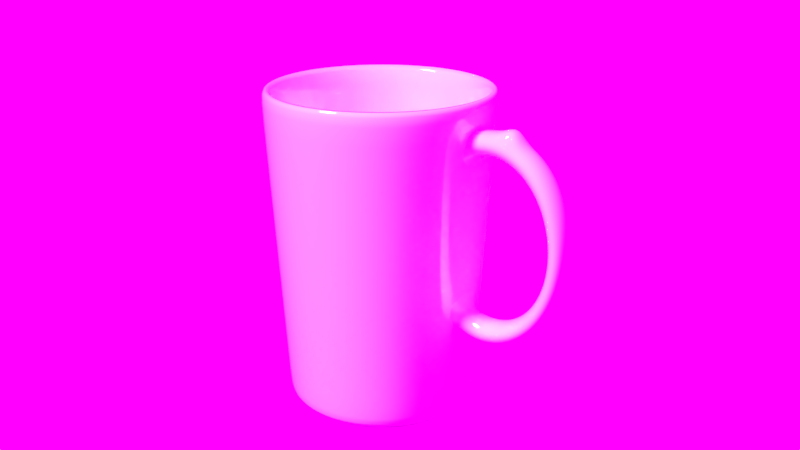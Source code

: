 # Source: TeaCup.blend  (saved by Blender 2.78.0; exported with 4.5.12 LTS)
import bpy
from mathutils import Matrix  # noqa: F401  (used for matrix-valued properties, if any)

bpy.ops.wm.read_factory_settings(use_empty=True)
scene = bpy.context.scene
scene.name = 'Scene'

# ---- collections
col_collection_1 = bpy.data.collections.new('Collection 1'); scene.collection.children.link(col_collection_1)

# ---- images (referenced by path relative to the original .blend; pixels are not part of the script)
import os
ASSET_DIR = os.environ.get("B2B_ASSET_DIR", "")  # directory of the original .blend (textures are referenced by path, not embedded)
HERE = os.path.dirname(os.path.abspath(__file__))  # packed textures are extracted next to this script under _unpacked/

def load_image(name, relpath, width, height, colorspace="sRGB"):
    """Load a texture the original file referenced (path relative to the .blend, or extracted next to this script)."""
    p = next((c for c in (os.path.join(HERE, relpath), os.path.join(ASSET_DIR, relpath)) if relpath and os.path.exists(c)), "")
    if p:
        img = bpy.data.images.load(p, check_existing=True)
        img.name = name
    else:  # same state as the original file: an image datablock whose file is absent (Cycles renders it pink)
        img = bpy.data.images.new(name, width, height)
        img.source = "FILE"
        img.filepath = "//" + (relpath or name)
    img.colorspace_settings.name = colorspace
    return img
img_wooden_fence_texture_jpg = load_image('wooden_fence_texture.jpg', 'wooden_fence_texture.jpg', 1024, 1024, 'sRGB')
img_alexs_apt_8k_jpg = load_image('Alexs_Apt_8k.jpg', 'Alexs_Apt_8k.jpg', 1024, 1024, 'sRGB')

# ---- materials (node trees are filled in below, after node groups)
mat_material_001 = bpy.data.materials.new('Material.001')
mat_material_001.alpha_threshold = 0.0
mat_material_001.roughness = 0.5
mat_material = bpy.data.materials.new('Material')
mat_material.alpha_threshold = 0.0
mat_material.roughness = 0.5

# ---- material node trees
mat_material_001.use_nodes = True; mat_material_001.node_tree.nodes.clear()
_N = mat_material_001.node_tree.nodes; _L = mat_material_001.node_tree.links
n0 = _N.new('ShaderNodeOutputMaterial'); n0.name = 'Material Output'; n0.location = (300, 300)
n1 = _N.new('ShaderNodeBsdfDiffuse'); n1.name = 'Diffuse BSDF'; n1.location = (10, 300)
n2 = _N.new('ShaderNodeTexCoord'); n2.name = 'Texture Coordinate'; n2.location = (-527, 217)
n2.width = 174
n3 = _N.new('ShaderNodeMath'); n3.name = 'Math'; n3.location = (47, 145)
n3.operation = 'MULTIPLY'
n3.inputs[1].default_value = 0.8
n4 = _N.new('ShaderNodeTexImage'); n4.name = 'Image Texture'; n4.location = (-192, 238)
n4.width = 140
n4.image = img_wooden_fence_texture_jpg
n5 = _N.new('ShaderNodeDisplacement'); n5.name = 'Displacement'; n5.location = (0, 0)
n5.inputs[1].default_value = 0.0
n5.inputs[2].default_value = 0.1
_L.new(n1.outputs[0], n0.inputs[0])
_L.new(n4.outputs[0], n1.inputs[0])
_L.new(n2.outputs[0], n4.inputs[0])
_L.new(n4.outputs[0], n3.inputs[0])
_L.new(n3.outputs[0], n5.inputs[0])
_L.new(n5.outputs[0], n0.inputs[2])
n0.is_active_output = True
mat_material.use_nodes = True; mat_material.node_tree.nodes.clear()
_N = mat_material.node_tree.nodes; _L = mat_material.node_tree.links
n0 = _N.new('ShaderNodeOutputMaterial'); n0.name = 'Material Output'; n0.location = (460, 300)
n1 = _N.new('ShaderNodeBsdfDiffuse'); n1.name = 'Diffuse BSDF'; n1.location = (10, 300)
n1.inputs[0].default_value = (1.0, 1.0, 1.0, 1.0)
n2 = _N.new('ShaderNodeMixShader'); n2.name = 'Mix Shader'; n2.location = (240, 308)
n3 = _N.new('ShaderNodeBsdfAnisotropic'); n3.name = 'Glossy BSDF'; n3.location = (13, 157)
n3.distribution = 'GGX'
n3.inputs[1].default_value = 0.0
n4 = _N.new('ShaderNodeLayerWeight'); n4.name = 'Layer Weight'; n4.location = (-281, 337)
n4.inputs[0].default_value = 0.4
_L.new(n1.outputs[0], n2.inputs[1])
_L.new(n2.outputs[0], n0.inputs[0])
_L.new(n3.outputs[0], n2.inputs[2])
_L.new(n4.outputs[1], n2.inputs[0])
n0.is_active_output = True

# ---- world
world_world = bpy.data.worlds.new('World'); scene.world = world_world
world_world.use_nodes = True; world_world.node_tree.nodes.clear()
_N = world_world.node_tree.nodes; _L = world_world.node_tree.links
n0 = _N.new('ShaderNodeOutputWorld'); n0.name = 'World Output'; n0.location = (300, 300)
n1 = _N.new('ShaderNodeBackground'); n1.name = 'Background'; n1.location = (10, 300)
n1.inputs[1].default_value = 2.0
n2 = _N.new('ShaderNodeTexEnvironment'); n2.name = 'Environment Texture'; n2.location = (-180, 300)
n2.width = 140
n2.image = img_alexs_apt_8k_jpg
_L.new(n1.outputs[0], n0.inputs[0])
_L.new(n2.outputs[0], n1.inputs[0])
n0.is_active_output = True
world_world.color = (0.05088, 0.05088, 0.05088)
world_world.use_sun_shadow = False
world_world.sun_shadow_jitter_overblur = 0.0
world_world.cycles.sampling_method = 'MANUAL'

# ---- cameras
cam_camera = bpy.data.cameras.new('Camera')
cam_camera.clip_end = 100.0
cam_camera.lens = 35.0
cam_camera.sensor_width = 32.0
cam_camera.sensor_height = 18.0
cam_camera.ortho_scale = 7.314
cam_camera.dof.focus_distance = 0.0

# ---- lights
light_lamp = bpy.data.lights.new('Lamp', 'SUN')
light_lamp.transmission_factor = 0.0
light_lamp.cutoff_distance = 30.0
light_lamp.angle = 0.1993
light_lamp.energy = 2.5
light_lamp.shadow_buffer_clip_start = 1.001
light_lamp.shadow_soft_size = 0.1
light_lamp.shadow_cascade_max_distance = 1000.0

# ---- meshes
me_plane = bpy.data.meshes.new('Plane')
me_plane.from_pydata([(-1.0, -1.0, 0.0), (1.0, -1.0, 0.0), (-1.0, 1.0, 0.0), (1.0, 1.0, 0.0)], [], [(0, 1, 3, 2)])
me_plane.materials.append(mat_material_001)
me_plane.use_remesh_preserve_volume = False
me_plane.use_remesh_preserve_attributes = False
me_plane.use_mirror_vertex_groups = False
me_plane.update()
me_cylinder = bpy.data.meshes.new('Cylinder')
me_cylinder.from_pydata([(1.839, -3.036e-06, 0.1902), (1.828, -0.06744, 0.1902), (1.799, -0.1168, 0.1902), (1.758, -0.1349, 0.1902), (1.718, -0.1168, 0.1902), (1.689, -0.06744, 0.1902), (1.678, -3.036e-06, 0.1902), (1.689, 0.06744, 0.1902), (1.718, 0.1168, 0.1902), (1.758, 0.1349, 0.1902), (1.799, 0.1168, 0.1902), (1.828, 0.06744, 0.1902), (1.833, -3.036e-06, 0.2759), (1.822, -0.06744, 0.2746), (1.793, -0.1168, 0.271), (1.753, -0.1349, 0.2661), (1.713, -0.1168, 0.2611), (1.684, -0.06744, 0.2575), (1.673, -3.044e-06, 0.2562), (1.684, 0.06744, 0.2575), (1.713, 0.1168, 0.2611), (1.753, 0.1349, 0.2661), (1.793, 0.1168, 0.271), (1.822, 0.06744, 0.2746), (1.815, -3.052e-06, 0.3602), (1.805, -0.06744, 0.3576), (1.776, -0.1168, 0.3504), (1.737, -0.1349, 0.3407), (1.698, -0.1168, 0.3309), (1.67, -0.06744, 0.3237), (1.66, -3.052e-06, 0.3211), (1.67, 0.06744, 0.3237), (1.698, 0.1168, 0.3309), (1.737, 0.1349, 0.3407), (1.776, 0.1168, 0.3504), (1.805, 0.06744, 0.3576), (1.786, -3.052e-06, 0.4416), (1.776, -0.06744, 0.4377), (1.748, -0.1168, 0.4271), (1.711, -0.1349, 0.4127), (1.674, -0.1168, 0.3982), (1.647, -0.06744, 0.3876), (1.637, -3.052e-06, 0.3838), (1.647, 0.06744, 0.3876), (1.674, 0.1168, 0.3982), (1.711, 0.1349, 0.4127), (1.748, 0.1168, 0.4271), (1.776, 0.06744, 0.4377), (1.745, -3.052e-06, 0.5187), (1.736, -0.06744, 0.5136), (1.71, -0.1168, 0.4998), (1.676, -0.1349, 0.4809), (1.641, -0.1168, 0.462), (1.615, -0.06744, 0.4482), (1.606, -3.052e-06, 0.4431), (1.615, 0.06744, 0.4482), (1.641, 0.1168, 0.462), (1.676, 0.1349, 0.4809), (1.71, 0.1168, 0.4998), (1.736, 0.06744, 0.5136), (1.694, -3.052e-06, 0.5901), (1.686, -0.06744, 0.584), (1.662, -0.1168, 0.5671), (1.631, -0.1349, 0.5441), (1.599, -0.1168, 0.5211), (1.575, -0.06744, 0.5043), (1.567, -3.052e-06, 0.4981), (1.575, 0.06744, 0.5043), (1.599, 0.1168, 0.5211), (1.631, 0.1349, 0.5441), (1.662, 0.1168, 0.5671), (1.686, 0.06744, 0.584), (1.634, -3.052e-06, 0.6548), (1.627, -0.06744, 0.6476), (1.606, -0.1168, 0.628), (1.577, -0.1349, 0.6013), (1.549, -0.1168, 0.5746), (1.528, -0.06744, 0.555), (1.52, -3.052e-06, 0.5479), (1.528, 0.06744, 0.555), (1.549, 0.1168, 0.5746), (1.577, 0.1349, 0.6013), (1.606, 0.1168, 0.628), (1.627, 0.06744, 0.6476), (1.565, -3.052e-06, 0.7114), (1.559, -0.06744, 0.7034), (1.541, -0.1168, 0.6814), (1.516, -0.1349, 0.6515), (1.492, -0.1168, 0.6215), (1.474, -0.06744, 0.5995), (1.468, -3.052e-06, 0.5915), (1.474, 0.06744, 0.5995), (1.492, 0.1168, 0.6215), (1.516, 0.1349, 0.6515), (1.541, 0.1168, 0.6814), (1.559, 0.06744, 0.7034), (1.489, -3.052e-06, 0.7592), (1.484, -0.06744, 0.7504), (1.469, -0.1168, 0.7264), (1.449, -0.1349, 0.6937), (1.429, -0.1168, 0.661), (1.414, -0.06744, 0.637), (1.409, -3.052e-06, 0.6283), (1.414, 0.06744, 0.637), (1.429, 0.1168, 0.661), (1.449, 0.1349, 0.6937), (1.469, 0.1168, 0.7264), (1.484, 0.06744, 0.7504), (1.407, -3.113e-06, 0.7972), (1.403, -0.06744, 0.7878), (1.392, -0.1168, 0.7623), (1.377, -0.1349, 0.7274), (1.361, -0.1168, 0.6924), (1.35, -0.06744, 0.6669), (1.346, -3.052e-06, 0.6575), (1.35, 0.06744, 0.6669), (1.361, 0.1168, 0.6924), (1.377, 0.1349, 0.7274), (1.392, 0.1168, 0.7623), (1.403, 0.06744, 0.7878), (1.321, -3.113e-06, 0.8858), (1.318, -0.06744, 0.876), (1.311, -0.1168, 0.7883), (1.3, -0.1349, 0.7518), (1.29, -0.1168, 0.7153), (1.282, -0.06744, 0.6886), (1.279, -3.052e-06, 0.6788), (1.282, 0.06744, 0.6886), (1.29, 0.1168, 0.7153), (1.3, 0.1349, 0.7518), (1.311, 0.1168, 0.7883), (1.318, 0.06744, 0.876), (1.231, -3.113e-06, 0.8601), (1.23, -0.06744, 0.8501), (1.226, -0.1168, 0.8041), (1.221, -0.1349, 0.7666), (1.216, -0.1168, 0.7292), (1.212, -0.06744, 0.7017), (1.21, -3.052e-06, 0.6917), (1.212, 0.06744, 0.7017), (1.216, 0.1168, 0.7292), (1.221, 0.1349, 0.7666), (1.226, 0.1168, 0.8041), (1.23, 0.06744, 0.8501), (1.14, -3.113e-06, 0.8472), (1.14, -0.06744, 0.8371), (1.14, -0.1168, 0.8094), (1.14, -0.1349, 0.7716), (1.14, -0.1168, 0.7338), (1.14, -0.06744, 0.7062), (1.14, -3.052e-06, 0.696), (1.14, 0.06744, 0.7062), (1.14, 0.1168, 0.7338), (1.14, 0.1349, 0.7716), (1.14, 0.1168, 0.8094), (1.14, 0.06744, 0.8371), (1.049, -3.113e-06, 0.8416), (1.05, -0.06744, 0.8315), (1.054, -0.1168, 0.8041), (1.059, -0.1349, 0.7666), (1.065, -0.1168, 0.7292), (1.069, -0.06744, 0.7017), (1.07, -3.052e-06, 0.6917), (1.069, 0.06744, 0.7017), (1.065, 0.1168, 0.7292), (1.059, 0.1349, 0.7666), (1.054, 0.1168, 0.8041), (1.05, 0.06744, 0.8315), (0.9593, -3.113e-06, 0.8248), (0.9621, -0.06744, 0.815), (0.9697, -0.1168, 0.7883), (0.9801, -0.1349, 0.7518), (0.9905, -0.1168, 0.7153), (0.9981, -0.06744, 0.6886), (1.001, -3.052e-06, 0.6788), (0.9981, 0.06744, 0.6886), (0.9905, 0.1168, 0.7153), (0.9801, 0.1349, 0.7518), (0.9697, 0.1168, 0.7883), (0.9621, 0.06744, 0.815), (0.8472, -3.169e-06, 0.8552), (0.8548, -0.1234, 0.838), (0.8754, -0.2138, 0.7913), (0.9035, -0.2469, 0.7274), (0.9317, -0.2138, 0.6634), (0.9523, -0.1234, 0.6167), (0.9598, -3.056e-06, 0.5995), (0.9523, 0.1234, 0.6167), (0.9317, 0.2138, 0.6634), (0.9035, 0.2469, 0.7274), (0.8754, 0.2138, 0.7913), (0.8548, 0.1234, 0.838), (0.7511, -3.014e-06, -0.4436), (0.7618, -0.1342, -0.4261), (0.791, -0.2324, -0.3785), (0.831, -0.2683, -0.3134), (0.871, -0.2324, -0.2483), (0.9002, -0.1342, -0.2006), (0.9109, -3.014e-06, -0.1831), (0.9002, 0.1342, -0.2006), (0.871, 0.2324, -0.2483), (0.831, 0.2683, -0.3134), (0.791, 0.2324, -0.3785), (0.7618, 0.1342, -0.4261), (0.8728, -2.99e-06, -0.4168), (0.8769, -0.06744, -0.4075), (0.8882, -0.1168, -0.3819), (0.9035, -0.1349, -0.347), (0.9189, -0.1168, -0.3121), (0.9302, -0.06744, -0.2865), (0.9343, -2.99e-06, -0.2772), (0.9302, 0.06744, -0.2865), (0.9189, 0.1168, -0.3121), (0.9035, 0.1349, -0.347), (0.8882, 0.1168, -0.3819), (0.8769, 0.06744, -0.4075), (0.9593, -2.99e-06, -0.4445), (0.9621, -0.06744, -0.4347), (0.9697, -0.1168, -0.408), (0.9801, -0.1349, -0.3714), (0.9905, -0.1168, -0.3349), (0.9981, -0.06744, -0.3082), (1.001, -2.99e-06, -0.2984), (0.9981, 0.06744, -0.3082), (0.9905, 0.1168, -0.3349), (0.9801, 0.1349, -0.3714), (0.9697, 0.1168, -0.408), (0.9621, 0.06744, -0.4347), (1.049, -2.99e-06, -0.4612), (1.05, -0.06744, -0.4512), (1.054, -0.1168, -0.4238), (1.059, -0.1349, -0.3863), (1.065, -0.1168, -0.3488), (1.069, -0.06744, -0.3214), (1.07, -2.99e-06, -0.3113), (1.069, 0.06744, -0.3214), (1.065, 0.1168, -0.3488), (1.059, 0.1349, -0.3863), (1.054, 0.1168, -0.4238), (1.05, 0.06744, -0.4512), (1.14, -2.99e-06, -0.4668), (1.14, -0.06744, -0.4567), (1.14, -0.1168, -0.4291), (1.14, -0.1349, -0.3913), (1.14, -0.1168, -0.3535), (1.14, -0.06744, -0.3258), (1.14, -2.99e-06, -0.3157), (1.14, 0.06744, -0.3258), (1.14, 0.1168, -0.3535), (1.14, 0.1349, -0.3913), (1.14, 0.1168, -0.4291), (1.14, 0.06744, -0.4567), (1.231, -2.99e-06, -0.4612), (1.23, -0.06744, -0.4512), (1.226, -0.1168, -0.4238), (1.221, -0.1349, -0.3863), (1.216, -0.1168, -0.3488), (1.212, -0.06744, -0.3214), (1.21, -2.99e-06, -0.3113), (1.212, 0.06744, -0.3214), (1.216, 0.1168, -0.3488), (1.221, 0.1349, -0.3863), (1.226, 0.1168, -0.4238), (1.23, 0.06744, -0.4512), (1.321, -2.99e-06, -0.4445), (1.318, -0.06744, -0.4347), (1.311, -0.1168, -0.408), (1.3, -0.1349, -0.3714), (1.29, -0.1168, -0.3349), (1.282, -0.06744, -0.3082), (1.279, -2.99e-06, -0.2984), (1.282, 0.06744, -0.3082), (1.29, 0.1168, -0.3349), (1.3, 0.1349, -0.3714), (1.311, 0.1168, -0.408), (1.318, 0.06744, -0.4347), (1.407, -2.99e-06, -0.4168), (1.403, -0.06744, -0.4075), (1.392, -0.1168, -0.3819), (1.377, -0.1349, -0.347), (1.361, -0.1168, -0.3121), (1.35, -0.06744, -0.2865), (1.346, -2.99e-06, -0.2772), (1.35, 0.06744, -0.2865), (1.361, 0.1168, -0.3121), (1.377, 0.1349, -0.347), (1.392, 0.1168, -0.3819), (1.403, 0.06744, -0.4075), (1.489, -2.99e-06, -0.3788), (1.484, -0.06744, -0.3701), (1.469, -0.1168, -0.3461), (1.449, -0.1349, -0.3134), (1.429, -0.1168, -0.2806), (1.414, -0.06744, -0.2567), (1.409, -2.99e-06, -0.2479), (1.414, 0.06744, -0.2567), (1.429, 0.1168, -0.2806), (1.449, 0.1349, -0.3134), (1.469, 0.1168, -0.3461), (1.484, 0.06744, -0.3701), (1.565, -2.99e-06, -0.3311), (1.559, -0.06744, -0.323), (1.541, -0.1168, -0.3011), (1.516, -0.1349, -0.2711), (1.492, -0.1168, -0.2411), (1.474, -0.06744, -0.2192), (1.468, -2.99e-06, -0.2111), (1.474, 0.06744, -0.2192), (1.492, 0.1168, -0.2411), (1.516, 0.1349, -0.2711), (1.541, 0.1168, -0.3011), (1.559, 0.06744, -0.323), (1.634, -2.99e-06, -0.2744), (1.627, -0.06744, -0.2672), (1.606, -0.1168, -0.2477), (1.577, -0.1349, -0.221), (1.549, -0.1168, -0.1942), (1.528, -0.06744, -0.1747), (1.52, -2.99e-06, -0.1675), (1.528, 0.06744, -0.1747), (1.549, 0.1168, -0.1942), (1.577, 0.1349, -0.221), (1.606, 0.1168, -0.2477), (1.627, 0.06744, -0.2672), (1.694, -2.99e-06, -0.2098), (1.686, -0.06744, -0.2036), (1.662, -0.1168, -0.1868), (1.631, -0.1349, -0.1638), (1.599, -0.1168, -0.1408), (1.575, -0.06744, -0.1239), (1.567, -2.99e-06, -0.1178), (1.575, 0.06744, -0.1239), (1.599, 0.1168, -0.1408), (1.631, 0.1349, -0.1638), (1.662, 0.1168, -0.1868), (1.686, 0.06744, -0.2036), (1.745, -2.99e-06, -0.1383), (1.736, -0.06744, -0.1333), (1.71, -0.1168, -0.1194), (1.676, -0.1349, -0.1005), (1.641, -0.1168, -0.08164), (1.615, -0.06744, -0.06781), (1.606, -3.021e-06, -0.06275), (1.615, 0.06744, -0.06781), (1.641, 0.1168, -0.08164), (1.676, 0.1349, -0.1005), (1.71, 0.1168, -0.1194), (1.736, 0.06744, -0.1333), (1.786, -3.021e-06, -0.06125), (1.776, -0.06744, -0.05738), (1.748, -0.1168, -0.04679), (1.711, -0.1349, -0.03233), (1.674, -0.1168, -0.01787), (1.647, -0.06744, -0.007279), (1.637, -3.021e-06, -0.003403), (1.647, 0.06744, -0.007279), (1.674, 0.1168, -0.01787), (1.711, 0.1349, -0.03233), (1.748, 0.1168, -0.04679), (1.776, 0.06744, -0.05738), (1.815, -3.021e-06, 0.02013), (1.805, -0.06744, 0.02275), (1.776, -0.1168, 0.02991), (1.737, -0.1349, 0.03969), (1.698, -0.1168, 0.04947), (1.67, -0.06744, 0.05663), (1.66, -3.021e-06, 0.05925), (1.67, 0.06744, 0.05663), (1.698, 0.1168, 0.04947), (1.737, 0.1349, 0.03969), (1.776, 0.1168, 0.02991), (1.805, 0.06744, 0.02275), (1.833, -3.036e-06, 0.1044), (1.822, -0.06744, 0.1057), (1.793, -0.1168, 0.1094), (1.753, -0.1349, 0.1143), (1.713, -0.1168, 0.1192), (1.684, -0.06744, 0.1228), (1.673, -3.028e-06, 0.1242), (1.684, 0.06744, 0.1228), (1.713, 0.1168, 0.1192), (1.753, 0.1349, 0.1143), (1.793, 0.1168, 0.1094), (1.822, 0.06744, 0.1057), (1.67e-08, 0.8594, -1.0), (0.0, 1.0, 1.0), (0.1677, 0.8428, -1.0), (0.1951, 0.9808, 1.0), (0.3289, 0.7939, -1.0), (0.3827, 0.9239, 1.0), (0.4774, 0.7145, -1.0), (0.5556, 0.8315, 1.0), (0.6077, 0.6077, -1.0), (0.7071, 0.7071, 1.0), (0.7145, 0.4774, -1.0), (0.8315, 0.5556, 1.0), (0.7939, 0.3289, -1.0), (0.9239, 0.3827, 1.0), (0.8428, 0.1677, -1.0), (0.9808, 0.1951, 1.0), (0.8594, 1.05e-07, -1.0), (1.0, 7.55e-08, 1.0), (0.8428, -0.1677, -1.0), (0.9808, -0.1951, 1.0), (0.7939, -0.3289, -1.0), (0.9239, -0.3827, 1.0), (0.7145, -0.4774, -1.0), (0.8315, -0.5556, 1.0), (0.6077, -0.6077, -1.0), (0.7071, -0.7071, 1.0), (0.4774, -0.7145, -1.0), (0.5556, -0.8315, 1.0), (0.3289, -0.7939, -1.0), (0.3827, -0.9239, 1.0), (0.1677, -0.8428, -1.0), (0.1951, -0.9808, 1.0), (-2.633e-07, -0.8594, -1.0), (-3.258e-07, -1.0, 1.0), (-0.1677, -0.8428, -1.0), (-0.1951, -0.9808, 1.0), (-0.3289, -0.7939, -1.0), (-0.3827, -0.9239, 1.0), (-0.4774, -0.7145, -1.0), (-0.5556, -0.8315, 1.0), (-0.6077, -0.6077, -1.0), (-0.7071, -0.7071, 1.0), (-0.7145, -0.4774, -1.0), (-0.8315, -0.5556, 1.0), (-0.7939, -0.3289, -1.0), (-0.9239, -0.3827, 1.0), (-0.8428, -0.1677, -1.0), (-0.9808, -0.1951, 1.0), (-0.8594, 8.699e-07, -1.0), (-1.0, 9.656e-07, 1.0), (-0.8428, 0.1677, -1.0), (-0.9808, 0.1951, 1.0), (-0.7939, 0.3289, -1.0), (-0.9239, 0.3827, 1.0), (-0.7145, 0.4774, -1.0), (-0.8315, 0.5556, 1.0), (-0.6077, 0.6077, -1.0), (-0.7071, 0.7071, 1.0), (-0.4774, 0.7145, -1.0), (-0.5556, 0.8315, 1.0), (-0.3289, 0.7939, -1.0), (-0.3827, 0.9239, 1.0), (-0.1676, 0.8428, -1.0), (-0.1951, 0.9808, 1.0), (2.333e-08, 0.787, -1.041), (0.1535, 0.7719, -1.041), (0.3012, 0.7271, -1.041), (0.4372, 0.6544, -1.041), (0.5565, 0.5565, -1.041), (0.6544, 0.4372, -1.041), (0.7271, 0.3012, -1.041), (0.7719, 0.1535, -1.041), (0.787, 1.222e-07, -1.041), (0.7719, -0.1535, -1.041), (0.7271, -0.3012, -1.041), (0.6544, -0.4372, -1.041), (0.5565, -0.5565, -1.041), (0.4372, -0.6544, -1.041), (0.3012, -0.7271, -1.041), (0.1535, -0.7719, -1.041), (-2.331e-07, -0.787, -1.041), (-0.1535, -0.7719, -1.041), (-0.3012, -0.7271, -1.041), (-0.4372, -0.6544, -1.041), (-0.5565, -0.5565, -1.041), (-0.6544, -0.4372, -1.041), (-0.7271, -0.3012, -1.041), (-0.7719, -0.1535, -1.041), (-0.787, 8.227e-07, -1.041), (-0.7719, 0.1535, -1.041), (-0.7271, 0.3012, -1.041), (-0.6544, 0.4372, -1.041), (-0.5565, 0.5565, -1.041), (-0.4372, 0.6544, -1.041), (-0.3012, 0.7271, -1.041), (-0.1535, 0.7719, -1.041), (2.859e-08, 0.7281, -1.041), (0.1421, 0.7141, -1.041), (0.2786, 0.6727, -1.041), (0.4045, 0.6054, -1.041), (0.5149, 0.5149, -1.041), (0.6054, 0.4045, -1.041), (0.6727, 0.2786, -1.041), (0.7141, 0.1421, -1.041), (0.7281, 1.364e-07, -1.041), (0.7141, -0.1421, -1.041), (0.6727, -0.2786, -1.041), (0.6054, -0.4045, -1.041), (0.5149, -0.5149, -1.041), (0.4045, -0.6054, -1.041), (0.2786, -0.6727, -1.041), (0.1421, -0.7141, -1.041), (-2.087e-07, -0.7281, -1.041), (-0.1421, -0.7141, -1.041), (-0.2786, -0.6727, -1.041), (-0.4045, -0.6054, -1.041), (-0.5149, -0.5149, -1.041), (-0.6054, -0.4045, -1.041), (-0.6727, -0.2786, -1.041), (-0.7141, -0.1421, -1.041), (-0.7281, 7.845e-07, -1.041), (-0.7141, 0.1421, -1.041), (-0.6727, 0.2786, -1.041), (-0.6054, 0.4045, -1.041), (-0.5149, 0.5149, -1.041), (-0.4045, 0.6054, -1.041), (-0.2786, 0.6727, -1.041), (-0.1421, 0.7141, -1.041), (3.587e-08, 0.6305, -1.018), (0.123, 0.6184, -1.018), (0.2413, 0.5825, -1.018), (0.3503, 0.5243, -1.018), (0.4459, 0.4459, -1.018), (0.5243, 0.3503, -1.018), (0.5825, 0.2413, -1.018), (0.6184, 0.123, -1.018), (0.6305, 1.603e-07, -1.018), (0.6184, -0.123, -1.018), (0.5825, -0.2413, -1.018), (0.5243, -0.3503, -1.018), (0.4459, -0.4459, -1.018), (0.3503, -0.5243, -1.018), (0.2413, -0.5825, -1.018), (0.123, -0.6184, -1.018), (-1.696e-07, -0.6305, -1.018), (-0.123, -0.6184, -1.018), (-0.2413, -0.5825, -1.018), (-0.3503, -0.5243, -1.018), (-0.4459, -0.4459, -1.018), (-0.5243, -0.3503, -1.018), (-0.5825, -0.2413, -1.018), (-0.6184, -0.123, -1.018), (-0.6305, 7.216e-07, -1.018), (-0.6184, 0.123, -1.018), (-0.5825, 0.2413, -1.018), (-0.5243, 0.3503, -1.018), (-0.4459, 0.4459, -1.018), (-0.3503, 0.5243, -1.018), (-0.2413, 0.5825, -1.018), (-0.123, 0.6184, -1.018), (1.67e-08, 0.7263, -0.9186), (0.0, 0.8444, 1.011), (0.1417, 0.7123, -0.9186), (0.1647, 0.8282, 1.011), (0.2779, 0.671, -0.9186), (0.3231, 0.7801, 1.011), (0.4035, 0.6039, -0.9186), (0.4691, 0.7021, 1.011), (0.5136, 0.5136, -0.9186), (0.5971, 0.5971, 1.011), (0.6039, 0.4035, -0.9186), (0.7021, 0.4691, 1.011), (0.671, 0.2779, -0.9186), (0.7801, 0.3231, 1.011), (0.7123, 0.1417, -0.9186), (0.8282, 0.1647, 1.011), (0.7263, 1.05e-07, -0.9186), (0.8444, 7.55e-08, 1.011), (0.7123, -0.1417, -0.9186), (0.8282, -0.1647, 1.011), (0.671, -0.2779, -0.9186), (0.7801, -0.3231, 1.011), (0.6039, -0.4035, -0.9186), (0.7021, -0.4691, 1.011), (0.5136, -0.5136, -0.9186), (0.5971, -0.5971, 1.011), (0.4035, -0.6039, -0.9186), (0.4691, -0.7021, 1.011), (0.2779, -0.671, -0.9186), (0.3231, -0.7801, 1.011), (0.1417, -0.7123, -0.9186), (0.1647, -0.8282, 1.011), (-2.633e-07, -0.7263, -0.9186), (-3.258e-07, -0.8444, 1.011), (-0.1417, -0.7123, -0.9186), (-0.1647, -0.8282, 1.011), (-0.2779, -0.671, -0.9186), (-0.3231, -0.7801, 1.011), (-0.4035, -0.6039, -0.9186), (-0.4691, -0.7021, 1.011), (-0.5136, -0.5136, -0.9186), (-0.5971, -0.5971, 1.011), (-0.6039, -0.4035, -0.9186), (-0.7021, -0.4691, 1.011), (-0.671, -0.2779, -0.9186), (-0.7801, -0.3231, 1.011), (-0.7123, -0.1417, -0.9186), (-0.8282, -0.1647, 1.011), (-0.7263, 8.699e-07, -0.9186), (-0.8444, 9.656e-07, 1.011), (-0.7123, 0.1417, -0.9186), (-0.8282, 0.1647, 1.011), (-0.671, 0.2779, -0.9186), (-0.7801, 0.3231, 1.011), (-0.6039, 0.4035, -0.9186), (-0.7021, 0.4691, 1.011), (-0.5136, 0.5136, -0.9186), (-0.5971, 0.5971, 1.011), (-0.4035, 0.6039, -0.9186), (-0.4691, 0.7021, 1.011), (-0.2779, 0.671, -0.9186), (-0.3231, 0.7801, 1.011), (-0.1417, 0.7123, -0.9186), (-0.1647, 0.8282, 1.011), (2.333e-08, 0.7452, -0.8904), (0.1454, 0.7309, -0.8904), (0.2852, 0.6885, -0.8904), (0.414, 0.6196, -0.8904), (0.5269, 0.5269, -0.8904), (0.6196, 0.414, -0.8904), (0.6885, 0.2852, -0.8904), (0.7309, 0.1454, -0.8904), (0.7452, 1.222e-07, -0.8904), (0.7309, -0.1454, -0.8904), (0.6885, -0.2852, -0.8904), (0.6196, -0.414, -0.8904), (0.5269, -0.5269, -0.8904), (0.414, -0.6196, -0.8904), (0.2852, -0.6885, -0.8904), (0.1454, -0.7309, -0.8904), (-2.331e-07, -0.7452, -0.8904), (-0.1454, -0.7309, -0.8904), (-0.2852, -0.6885, -0.8904), (-0.414, -0.6196, -0.8904), (-0.5269, -0.5269, -0.8904), (-0.6196, -0.414, -0.8904), (-0.6885, -0.2852, -0.8904), (-0.7309, -0.1454, -0.8904), (-0.7452, 8.227e-07, -0.8904), (-0.7309, 0.1454, -0.8904), (-0.6885, 0.2852, -0.8904), (-0.6196, 0.414, -0.8904), (-0.5269, 0.5269, -0.8904), (-0.414, 0.6196, -0.8904), (-0.2852, 0.6885, -0.8904), (-0.1454, 0.7309, -0.8904), (2.859e-08, 0.7446, -0.8856), (0.1453, 0.7303, -0.8856), (0.285, 0.688, -0.8856), (0.4137, 0.6192, -0.8856), (0.5265, 0.5265, -0.8856), (0.6192, 0.4137, -0.8856), (0.688, 0.285, -0.8856), (0.7303, 0.1453, -0.8856), (0.7446, 1.364e-07, -0.8856), (0.7303, -0.1453, -0.8856), (0.688, -0.285, -0.8856), (0.6192, -0.4137, -0.8856), (0.5265, -0.5265, -0.8856), (0.4137, -0.6192, -0.8856), (0.285, -0.688, -0.8856), (0.1453, -0.7303, -0.8856), (-2.087e-07, -0.7446, -0.8856), (-0.1453, -0.7303, -0.8856), (-0.285, -0.688, -0.8856), (-0.4137, -0.6192, -0.8856), (-0.5265, -0.5265, -0.8856), (-0.6192, -0.4137, -0.8856), (-0.688, -0.285, -0.8856), (-0.7303, -0.1453, -0.8856), (-0.7446, 7.845e-07, -0.8856), (-0.7303, 0.1453, -0.8856), (-0.688, 0.285, -0.8856), (-0.6192, 0.4137, -0.8856), (-0.5265, 0.5265, -0.8856), (-0.4137, 0.6192, -0.8856), (-0.285, 0.688, -0.8856), (-0.1453, 0.7303, -0.8856), (3.587e-08, 0.6492, -0.8633), (0.1267, 0.6368, -0.8633), (0.2484, 0.5998, -0.8633), (0.3607, 0.5398, -0.8633), (0.4591, 0.4591, -0.8633), (0.5398, 0.3607, -0.8633), (0.5998, 0.2484, -0.8633), (0.6368, 0.1267, -0.8633), (0.6492, 1.603e-07, -0.8633), (0.6368, -0.1267, -0.8633), (0.5998, -0.2484, -0.8633), (0.5398, -0.3607, -0.8633), (0.4591, -0.4591, -0.8633), (0.3607, -0.5398, -0.8633), (0.2484, -0.5998, -0.8633), (0.1267, -0.6368, -0.8633), (-1.696e-07, -0.6492, -0.8633), (-0.1267, -0.6368, -0.8633), (-0.2484, -0.5998, -0.8633), (-0.3607, -0.5398, -0.8633), (-0.4591, -0.4591, -0.8633), (-0.5398, -0.3607, -0.8633), (-0.5998, -0.2484, -0.8633), (-0.6368, -0.1267, -0.8633), (-0.6492, 7.216e-07, -0.8633), (-0.6368, 0.1267, -0.8633), (-0.5998, 0.2485, -0.8633), (-0.5398, 0.3607, -0.8633), (-0.4591, 0.4591, -0.8633), (-0.3607, 0.5398, -0.8633), (-0.2484, 0.5998, -0.8633), (-0.1267, 0.6368, -0.8633), (8.561e-10, 0.9928, 0.8975), (0.1937, 0.9737, 0.8975), (0.3799, 0.9172, 0.8975), (0.5516, 0.8255, 0.8975), (0.702, 0.702, 0.8975), (0.8255, 0.5516, 0.8975), (0.9172, 0.3799, 0.8975), (0.9737, 0.1937, 0.8975), (0.9928, 7.701e-08, 0.8975), (0.9737, -0.1937, 0.8975), (0.9172, -0.3799, 0.8975), (0.8255, -0.5516, 0.8975), (0.702, -0.702, 0.8975), (0.5516, -0.8255, 0.8975), (0.3799, -0.9172, 0.8975), (0.1937, -0.9737, 0.8975), (-3.226e-07, -0.9928, 0.8975), (-0.1937, -0.9737, 0.8975), (-0.3799, -0.9172, 0.8975), (-0.5516, -0.8255, 0.8975), (-0.702, -0.702, 0.8975), (-0.8255, -0.5516, 0.8975), (-0.9172, -0.3799, 0.8975), (-0.9737, -0.1937, 0.8975), (-0.9928, 9.607e-07, 0.8975), (-0.9737, 0.1937, 0.8975), (-0.9172, 0.3799, 0.8975), (-0.8255, 0.5516, 0.8975), (-0.702, 0.702, 0.8975), (-0.5516, 0.8255, 0.8975), (-0.3799, 0.9172, 0.8975), (-0.1937, 0.9737, 0.8975), (0.168, 0.8445, -0.9762), (0.3295, 0.7955, -0.9762), (0.4784, 0.7159, -0.9762), (0.6088, 0.6088, -0.9762), (0.7159, 0.4784, -0.9762), (0.7955, 0.3295, -0.9762), (0.8445, 0.168, -0.9762), (0.861, 1.046e-07, -0.9762), (0.8445, -0.168, -0.9762), (0.7955, -0.3295, -0.9762), (0.7159, -0.4784, -0.9762), (0.6088, -0.6088, -0.9762), (0.4784, -0.7159, -0.9762), (0.3295, -0.7955, -0.9762), (0.168, -0.8445, -0.9762), (-2.641e-07, -0.861, -0.9762), (-0.168, -0.8445, -0.9762), (-0.3295, -0.7955, -0.9762), (-0.4784, -0.7159, -0.9762), (-0.6088, -0.6088, -0.9762), (-0.7159, -0.4784, -0.9762), (-0.7955, -0.3295, -0.9762), (-0.8445, -0.168, -0.9762), (-0.861, 8.71e-07, -0.9762), (-0.8445, 0.168, -0.9762), (-0.7955, 0.3295, -0.9762), (-0.7159, 0.4784, -0.9762), (-0.6088, 0.6088, -0.9762), (-0.4784, 0.7159, -0.9762), (-0.3295, 0.7955, -0.9762), (-0.168, 0.8445, -0.9762), (1.65e-08, 0.861, -0.9762)], [], [(0, 12, 13, 1), (1, 13, 14, 2), (2, 14, 15, 3), (3, 15, 16, 4), (4, 16, 17, 5), (5, 17, 18, 6), (6, 18, 19, 7), (7, 19, 20, 8), (8, 20, 21, 9), (9, 21, 22, 10), (10, 22, 23, 11), (0, 11, 23, 12), (12, 24, 25, 13), (13, 25, 26, 14), (14, 26, 27, 15), (15, 27, 28, 16), (16, 28, 29, 17), (17, 29, 30, 18), (18, 30, 31, 19), (19, 31, 32, 20), (20, 32, 33, 21), (21, 33, 34, 22), (22, 34, 35, 23), (23, 35, 24, 12), (24, 36, 37, 25), (25, 37, 38, 26), (26, 38, 39, 27), (27, 39, 40, 28), (28, 40, 41, 29), (29, 41, 42, 30), (30, 42, 43, 31), (31, 43, 44, 32), (32, 44, 45, 33), (33, 45, 46, 34), (34, 46, 47, 35), (35, 47, 36, 24), (36, 48, 49, 37), (37, 49, 50, 38), (38, 50, 51, 39), (39, 51, 52, 40), (40, 52, 53, 41), (41, 53, 54, 42), (42, 54, 55, 43), (43, 55, 56, 44), (44, 56, 57, 45), (45, 57, 58, 46), (46, 58, 59, 47), (47, 59, 48, 36), (48, 60, 61, 49), (49, 61, 62, 50), (50, 62, 63, 51), (51, 63, 64, 52), (52, 64, 65, 53), (53, 65, 66, 54), (54, 66, 67, 55), (55, 67, 68, 56), (56, 68, 69, 57), (57, 69, 70, 58), (58, 70, 71, 59), (59, 71, 60, 48), (60, 72, 73, 61), (61, 73, 74, 62), (62, 74, 75, 63), (63, 75, 76, 64), (64, 76, 77, 65), (65, 77, 78, 66), (66, 78, 79, 67), (67, 79, 80, 68), (68, 80, 81, 69), (69, 81, 82, 70), (70, 82, 83, 71), (71, 83, 72, 60), (72, 84, 85, 73), (73, 85, 86, 74), (74, 86, 87, 75), (75, 87, 88, 76), (76, 88, 89, 77), (77, 89, 90, 78), (78, 90, 91, 79), (79, 91, 92, 80), (80, 92, 93, 81), (81, 93, 94, 82), (82, 94, 95, 83), (83, 95, 84, 72), (84, 96, 97, 85), (85, 97, 98, 86), (86, 98, 99, 87), (87, 99, 100, 88), (88, 100, 101, 89), (89, 101, 102, 90), (90, 102, 103, 91), (91, 103, 104, 92), (92, 104, 105, 93), (93, 105, 106, 94), (94, 106, 107, 95), (95, 107, 96, 84), (96, 108, 109, 97), (97, 109, 110, 98), (98, 110, 111, 99), (99, 111, 112, 100), (100, 112, 113, 101), (101, 113, 114, 102), (102, 114, 115, 103), (103, 115, 116, 104), (104, 116, 117, 105), (105, 117, 118, 106), (106, 118, 119, 107), (107, 119, 108, 96), (108, 120, 121, 109), (109, 121, 122, 110), (110, 122, 123, 111), (111, 123, 124, 112), (112, 124, 125, 113), (113, 125, 126, 114), (114, 126, 127, 115), (115, 127, 128, 116), (116, 128, 129, 117), (117, 129, 130, 118), (118, 130, 131, 119), (119, 131, 120, 108), (120, 132, 133, 121), (121, 133, 134, 122), (122, 134, 135, 123), (123, 135, 136, 124), (124, 136, 137, 125), (125, 137, 138, 126), (126, 138, 139, 127), (127, 139, 140, 128), (128, 140, 141, 129), (129, 141, 142, 130), (130, 142, 143, 131), (131, 143, 132, 120), (132, 144, 145, 133), (133, 145, 146, 134), (134, 146, 147, 135), (135, 147, 148, 136), (136, 148, 149, 137), (137, 149, 150, 138), (138, 150, 151, 139), (139, 151, 152, 140), (140, 152, 153, 141), (141, 153, 154, 142), (142, 154, 155, 143), (143, 155, 144, 132), (144, 156, 157, 145), (145, 157, 158, 146), (146, 158, 159, 147), (147, 159, 160, 148), (148, 160, 161, 149), (149, 161, 162, 150), (150, 162, 163, 151), (151, 163, 164, 152), (152, 164, 165, 153), (153, 165, 166, 154), (154, 166, 167, 155), (155, 167, 156, 144), (156, 168, 169, 157), (157, 169, 170, 158), (158, 170, 171, 159), (159, 171, 172, 160), (160, 172, 173, 161), (161, 173, 174, 162), (162, 174, 175, 163), (163, 175, 176, 164), (164, 176, 177, 165), (165, 177, 178, 166), (166, 178, 179, 167), (167, 179, 168, 156), (168, 180, 181, 169), (169, 181, 182, 170), (170, 182, 183, 171), (171, 183, 184, 172), (172, 184, 185, 173), (173, 185, 186, 174), (174, 186, 187, 175), (175, 187, 188, 176), (176, 188, 189, 177), (177, 189, 190, 178), (178, 190, 191, 179), (179, 191, 180, 168), (192, 204, 205, 193), (193, 205, 206, 194), (194, 206, 207, 195), (195, 207, 208, 196), (196, 208, 209, 197), (197, 209, 210, 198), (198, 210, 211, 199), (199, 211, 212, 200), (200, 212, 213, 201), (201, 213, 214, 202), (202, 214, 215, 203), (203, 215, 204, 192), (204, 216, 217, 205), (205, 217, 218, 206), (206, 218, 219, 207), (207, 219, 220, 208), (208, 220, 221, 209), (209, 221, 222, 210), (210, 222, 223, 211), (211, 223, 224, 212), (212, 224, 225, 213), (213, 225, 226, 214), (214, 226, 227, 215), (215, 227, 216, 204), (216, 228, 229, 217), (217, 229, 230, 218), (218, 230, 231, 219), (219, 231, 232, 220), (220, 232, 233, 221), (221, 233, 234, 222), (222, 234, 235, 223), (223, 235, 236, 224), (224, 236, 237, 225), (225, 237, 238, 226), (226, 238, 239, 227), (227, 239, 228, 216), (228, 240, 241, 229), (229, 241, 242, 230), (230, 242, 243, 231), (231, 243, 244, 232), (232, 244, 245, 233), (233, 245, 246, 234), (234, 246, 247, 235), (235, 247, 248, 236), (236, 248, 249, 237), (237, 249, 250, 238), (238, 250, 251, 239), (239, 251, 240, 228), (240, 252, 253, 241), (241, 253, 254, 242), (242, 254, 255, 243), (243, 255, 256, 244), (244, 256, 257, 245), (245, 257, 258, 246), (246, 258, 259, 247), (247, 259, 260, 248), (248, 260, 261, 249), (249, 261, 262, 250), (250, 262, 263, 251), (251, 263, 252, 240), (252, 264, 265, 253), (253, 265, 266, 254), (254, 266, 267, 255), (255, 267, 268, 256), (256, 268, 269, 257), (257, 269, 270, 258), (258, 270, 271, 259), (259, 271, 272, 260), (260, 272, 273, 261), (261, 273, 274, 262), (262, 274, 275, 263), (263, 275, 264, 252), (264, 276, 277, 265), (265, 277, 278, 266), (266, 278, 279, 267), (267, 279, 280, 268), (268, 280, 281, 269), (269, 281, 282, 270), (270, 282, 283, 271), (271, 283, 284, 272), (272, 284, 285, 273), (273, 285, 286, 274), (274, 286, 287, 275), (275, 287, 276, 264), (276, 288, 289, 277), (277, 289, 290, 278), (278, 290, 291, 279), (279, 291, 292, 280), (280, 292, 293, 281), (281, 293, 294, 282), (282, 294, 295, 283), (283, 295, 296, 284), (284, 296, 297, 285), (285, 297, 298, 286), (286, 298, 299, 287), (287, 299, 288, 276), (288, 300, 301, 289), (289, 301, 302, 290), (290, 302, 303, 291), (291, 303, 304, 292), (292, 304, 305, 293), (293, 305, 306, 294), (294, 306, 307, 295), (295, 307, 308, 296), (296, 308, 309, 297), (297, 309, 310, 298), (298, 310, 311, 299), (299, 311, 300, 288), (300, 312, 313, 301), (301, 313, 314, 302), (302, 314, 315, 303), (303, 315, 316, 304), (304, 316, 317, 305), (305, 317, 318, 306), (306, 318, 319, 307), (307, 319, 320, 308), (308, 320, 321, 309), (309, 321, 322, 310), (310, 322, 323, 311), (311, 323, 312, 300), (312, 324, 325, 313), (313, 325, 326, 314), (314, 326, 327, 315), (315, 327, 328, 316), (316, 328, 329, 317), (317, 329, 330, 318), (318, 330, 331, 319), (319, 331, 332, 320), (320, 332, 333, 321), (321, 333, 334, 322), (322, 334, 335, 323), (323, 335, 324, 312), (324, 336, 337, 325), (325, 337, 338, 326), (326, 338, 339, 327), (327, 339, 340, 328), (328, 340, 341, 329), (329, 341, 342, 330), (330, 342, 343, 331), (331, 343, 344, 332), (332, 344, 345, 333), (333, 345, 346, 334), (334, 346, 347, 335), (335, 347, 336, 324), (336, 348, 349, 337), (337, 349, 350, 338), (338, 350, 351, 339), (339, 351, 352, 340), (340, 352, 353, 341), (341, 353, 354, 342), (342, 354, 355, 343), (343, 355, 356, 344), (344, 356, 357, 345), (345, 357, 358, 346), (346, 358, 359, 347), (347, 359, 348, 336), (348, 360, 361, 349), (349, 361, 362, 350), (350, 362, 363, 351), (351, 363, 364, 352), (352, 364, 365, 353), (353, 365, 366, 354), (354, 366, 367, 355), (355, 367, 368, 356), (356, 368, 369, 357), (357, 369, 370, 358), (358, 370, 371, 359), (359, 371, 360, 348), (360, 372, 373, 361), (361, 373, 374, 362), (362, 374, 375, 363), (363, 375, 376, 364), (364, 376, 377, 365), (365, 377, 378, 366), (366, 378, 379, 367), (367, 379, 380, 368), (368, 380, 381, 369), (369, 381, 382, 370), (370, 382, 383, 371), (371, 383, 372, 360), (372, 0, 1, 373), (373, 1, 2, 374), (374, 2, 3, 375), (375, 3, 4, 376), (376, 4, 5, 377), (377, 5, 6, 378), (378, 6, 7, 379), (379, 7, 8, 380), (380, 8, 9, 381), (381, 9, 10, 382), (382, 10, 11, 383), (383, 11, 0, 372), (704, 385, 387, 705), (705, 387, 389, 706), (706, 389, 391, 707), (707, 391, 393, 708), (708, 393, 395, 709), (709, 395, 397, 710), (710, 397, 399, 711), (711, 399, 401, 712), (712, 401, 403, 713), (713, 403, 405, 714), (714, 405, 407, 715), (715, 407, 409, 716), (716, 409, 411, 717), (717, 411, 413, 718), (718, 413, 415, 719), (719, 415, 417, 720), (720, 417, 419, 721), (721, 419, 421, 722), (722, 421, 423, 723), (723, 423, 425, 724), (724, 425, 427, 725), (725, 427, 429, 726), (726, 429, 431, 727), (727, 431, 433, 728), (728, 433, 435, 729), (729, 435, 437, 730), (730, 437, 439, 731), (731, 439, 441, 732), (732, 441, 443, 733), (733, 443, 445, 734), (734, 445, 447, 735), (735, 447, 385, 704), (444, 446, 479, 478), (470, 471, 503, 502), (400, 402, 457, 456), (418, 420, 466, 465), (436, 438, 475, 474), (392, 394, 453, 452), (410, 412, 462, 461), (428, 430, 471, 470), (384, 386, 449, 448), (446, 384, 448, 479), (402, 404, 458, 457), (420, 422, 467, 466), (438, 440, 476, 475), (394, 396, 454, 453), (412, 414, 463, 462), (430, 432, 472, 471), (386, 388, 450, 449), (404, 406, 459, 458), (422, 424, 468, 467), (440, 442, 477, 476), (396, 398, 455, 454), (414, 416, 464, 463), (432, 434, 473, 472), (388, 390, 451, 450), (406, 408, 460, 459), (424, 426, 469, 468), (442, 444, 478, 477), (398, 400, 456, 455), (416, 418, 465, 464), (434, 436, 474, 473), (390, 392, 452, 451), (408, 410, 461, 460), (426, 428, 470, 469), (505, 506, 538, 537), (457, 458, 490, 489), (471, 472, 504, 503), (458, 459, 491, 490), (472, 473, 505, 504), (459, 460, 492, 491), (473, 474, 506, 505), (460, 461, 493, 492), (474, 475, 507, 506), (461, 462, 494, 493), (448, 449, 481, 480), (475, 476, 508, 507), (462, 463, 495, 494), (449, 450, 482, 481), (476, 477, 509, 508), (463, 464, 496, 495), (450, 451, 483, 482), (477, 478, 510, 509), (464, 465, 497, 496), (451, 452, 484, 483), (478, 479, 511, 510), (465, 466, 498, 497), (452, 453, 485, 484), (479, 448, 480, 511), (466, 467, 499, 498), (453, 454, 486, 485), (467, 468, 500, 499), (454, 455, 487, 486), (468, 469, 501, 500), (455, 456, 488, 487), (469, 470, 502, 501), (456, 457, 489, 488), (512, 513, 514, 515, 516, 517, 518, 519, 520, 521, 522, 523, 524, 525, 526, 527, 528, 529, 530, 531, 532, 533, 534, 535, 536, 537, 538, 539, 540, 541, 542, 543), (492, 493, 525, 524), (506, 507, 539, 538), (493, 494, 526, 525), (480, 481, 513, 512), (507, 508, 540, 539), (494, 495, 527, 526), (481, 482, 514, 513), (508, 509, 541, 540), (495, 496, 528, 527), (482, 483, 515, 514), (509, 510, 542, 541), (496, 497, 529, 528), (483, 484, 516, 515), (510, 511, 543, 542), (497, 498, 530, 529), (484, 485, 517, 516), (511, 480, 512, 543), (498, 499, 531, 530), (485, 486, 518, 517), (499, 500, 532, 531), (486, 487, 519, 518), (500, 501, 533, 532), (487, 488, 520, 519), (501, 502, 534, 533), (488, 489, 521, 520), (502, 503, 535, 534), (489, 490, 522, 521), (503, 504, 536, 535), (490, 491, 523, 522), (504, 505, 537, 536), (491, 492, 524, 523), (544, 546, 547, 545), (546, 548, 549, 547), (548, 550, 551, 549), (550, 552, 553, 551), (552, 554, 555, 553), (554, 556, 557, 555), (556, 558, 559, 557), (558, 560, 561, 559), (560, 562, 563, 561), (562, 564, 565, 563), (564, 566, 567, 565), (566, 568, 569, 567), (568, 570, 571, 569), (570, 572, 573, 571), (572, 574, 575, 573), (574, 576, 577, 575), (576, 578, 579, 577), (578, 580, 581, 579), (580, 582, 583, 581), (582, 584, 585, 583), (584, 586, 587, 585), (586, 588, 589, 587), (588, 590, 591, 589), (590, 592, 593, 591), (592, 594, 595, 593), (594, 596, 597, 595), (596, 598, 599, 597), (598, 600, 601, 599), (600, 602, 603, 601), (602, 604, 605, 603), (604, 606, 607, 605), (606, 544, 545, 607), (604, 638, 639, 606), (630, 662, 663, 631), (560, 616, 617, 562), (578, 625, 626, 580), (596, 634, 635, 598), (552, 612, 613, 554), (570, 621, 622, 572), (588, 630, 631, 590), (544, 608, 609, 546), (606, 639, 608, 544), (562, 617, 618, 564), (580, 626, 627, 582), (598, 635, 636, 600), (554, 613, 614, 556), (572, 622, 623, 574), (590, 631, 632, 592), (546, 609, 610, 548), (564, 618, 619, 566), (582, 627, 628, 584), (600, 636, 637, 602), (556, 614, 615, 558), (574, 623, 624, 576), (592, 632, 633, 594), (548, 610, 611, 550), (566, 619, 620, 568), (584, 628, 629, 586), (602, 637, 638, 604), (558, 615, 616, 560), (576, 624, 625, 578), (594, 633, 634, 596), (550, 611, 612, 552), (568, 620, 621, 570), (586, 629, 630, 588), (665, 697, 698, 666), (617, 649, 650, 618), (631, 663, 664, 632), (618, 650, 651, 619), (632, 664, 665, 633), (619, 651, 652, 620), (633, 665, 666, 634), (620, 652, 653, 621), (634, 666, 667, 635), (621, 653, 654, 622), (608, 640, 641, 609), (635, 667, 668, 636), (622, 654, 655, 623), (609, 641, 642, 610), (636, 668, 669, 637), (623, 655, 656, 624), (610, 642, 643, 611), (637, 669, 670, 638), (624, 656, 657, 625), (611, 643, 644, 612), (638, 670, 671, 639), (625, 657, 658, 626), (612, 644, 645, 613), (639, 671, 640, 608), (626, 658, 659, 627), (613, 645, 646, 614), (627, 659, 660, 628), (614, 646, 647, 615), (628, 660, 661, 629), (615, 647, 648, 616), (629, 661, 662, 630), (616, 648, 649, 617), (672, 703, 702, 701, 700, 699, 698, 697, 696, 695, 694, 693, 692, 691, 690, 689, 688, 687, 686, 685, 684, 683, 682, 681, 680, 679, 678, 677, 676, 675, 674, 673), (652, 684, 685, 653), (666, 698, 699, 667), (653, 685, 686, 654), (640, 672, 673, 641), (667, 699, 700, 668), (654, 686, 687, 655), (641, 673, 674, 642), (668, 700, 701, 669), (655, 687, 688, 656), (642, 674, 675, 643), (669, 701, 702, 670), (656, 688, 689, 657), (643, 675, 676, 644), (670, 702, 703, 671), (657, 689, 690, 658), (644, 676, 677, 645), (671, 703, 672, 640), (658, 690, 691, 659), (645, 677, 678, 646), (659, 691, 692, 660), (646, 678, 679, 647), (660, 692, 693, 661), (647, 679, 680, 648), (661, 693, 694, 662), (648, 680, 681, 649), (662, 694, 695, 663), (649, 681, 682, 650), (663, 695, 696, 664), (650, 682, 683, 651), (664, 696, 697, 665), (651, 683, 684, 652), (387, 385, 545, 547), (389, 387, 547, 549), (391, 389, 549, 551), (393, 391, 551, 553), (395, 393, 553, 555), (397, 395, 555, 557), (399, 397, 557, 559), (401, 399, 559, 561), (403, 401, 561, 563), (405, 403, 563, 565), (407, 405, 565, 567), (409, 407, 567, 569), (411, 409, 569, 571), (413, 411, 571, 573), (415, 413, 573, 575), (417, 415, 575, 577), (419, 417, 577, 579), (421, 419, 579, 581), (423, 421, 581, 583), (425, 423, 583, 585), (427, 425, 585, 587), (429, 427, 587, 589), (431, 429, 589, 591), (433, 431, 591, 593), (435, 433, 593, 595), (437, 435, 595, 597), (439, 437, 597, 599), (441, 439, 599, 601), (443, 441, 601, 603), (445, 443, 603, 605), (447, 445, 605, 607), (385, 447, 607, 545), (766, 735, 704, 767), (765, 734, 735, 766), (764, 733, 734, 765), (763, 732, 733, 764), (762, 731, 732, 763), (761, 730, 731, 762), (760, 729, 730, 761), (759, 728, 729, 760), (758, 727, 728, 759), (757, 726, 727, 758), (756, 725, 726, 757), (755, 724, 725, 756), (754, 723, 724, 755), (753, 722, 723, 754), (752, 721, 722, 753), (751, 720, 721, 752), (750, 719, 720, 751), (749, 718, 719, 750), (748, 717, 718, 749), (747, 716, 717, 748), (746, 715, 716, 747), (745, 714, 715, 746), (744, 713, 714, 745), (743, 712, 713, 744), (742, 711, 712, 743), (741, 710, 711, 742), (740, 709, 710, 741), (739, 708, 709, 740), (738, 707, 708, 739), (737, 706, 707, 738), (736, 705, 706, 737), (767, 704, 705, 736), (384, 767, 736, 386), (386, 736, 737, 388), (388, 737, 738, 390), (390, 738, 739, 392), (392, 739, 740, 394), (394, 740, 741, 396), (396, 741, 742, 398), (398, 742, 743, 400), (400, 743, 744, 402), (402, 744, 745, 404), (404, 745, 746, 406), (406, 746, 747, 408), (408, 747, 748, 410), (410, 748, 749, 412), (412, 749, 750, 414), (414, 750, 751, 416), (416, 751, 752, 418), (418, 752, 753, 420), (420, 753, 754, 422), (422, 754, 755, 424), (424, 755, 756, 426), (426, 756, 757, 428), (428, 757, 758, 430), (430, 758, 759, 432), (432, 759, 760, 434), (434, 760, 761, 436), (436, 761, 762, 438), (438, 762, 763, 440), (440, 763, 764, 442), (442, 764, 765, 444), (444, 765, 766, 446), (446, 766, 767, 384)])
me_cylinder.polygons.foreach_set('use_smooth', [True] * 726)
me_cylinder.materials.append(mat_material)
me_cylinder.use_remesh_preserve_volume = False
me_cylinder.use_remesh_preserve_attributes = False
me_cylinder.use_mirror_vertex_groups = False
me_cylinder.update()

# ---- objects
ob_plane = bpy.data.objects.new('Plane', me_plane)
ob_cylinder = bpy.data.objects.new('Cylinder', me_cylinder)
ob_lamp = bpy.data.objects.new('Lamp', light_lamp)
ob_camera = bpy.data.objects.new('Camera', cam_camera)

# ---- transforms, parenting, visibility, modifiers, constraints
ob_plane.location = (0.0, 0.0, 0.0)
ob_plane.scale = (8.0, 8.0, 8.0)
ob_plane.lineart.crease_threshold = 0.0
ob_cylinder.location = (1.425, 0.0, 1.477)
ob_cylinder.rotation_euler = (0.0, -0.0, 3.028)
ob_cylinder.scale = (1.0, 1.0, 1.383)
ob_cylinder.lineart.crease_threshold = 0.0
_m = ob_cylinder.modifiers.new('Subsurf', 'SUBSURF')
_m.uv_smooth = 'PRESERVE_CORNERS'
_m.quality = 2
_m.levels = 2
_m.show_only_control_edges = False
ob_lamp.location = (2.065, 4.084, 5.904)
ob_lamp.rotation_euler = (0.6503, 0.05522, 2.393)
ob_lamp.lock_rotations_4d = False
ob_lamp.empty_display_type = 'ARROWS'
ob_lamp.color = (0.0, 0.0, 0.0, 0.0)
ob_lamp.lineart.crease_threshold = 0.0
ob_camera.location = (-2.516, 6.055, 4.355)
ob_camera.rotation_euler = (1.207, 8.313e-07, -2.587)
ob_camera.lock_rotations_4d = False
ob_camera.empty_display_type = 'ARROWS'
ob_camera.color = (0.0, 0.0, 0.0, 0.0)
ob_camera.display_type = 'WIRE'
ob_camera.lineart.crease_threshold = 0.0

# ---- collection membership
col_collection_1.objects.link(ob_plane)
col_collection_1.objects.link(ob_cylinder)
col_collection_1.objects.link(ob_lamp)
col_collection_1.objects.link(ob_camera)

# ---- scene / render settings (as saved in the file)
scene.camera = ob_camera
scene.frame_start = 1; scene.frame_end = 1; scene.frame_set(1)
scene.render.engine = 'CYCLES'
scene.render.image_settings.color_mode = 'RGB'
scene.render.resolution_percentage = 50
scene.render.dither_intensity = 0.0
scene.render.use_border = True
scene.cycles.use_denoising = False
scene.cycles.samples = 201
scene.cycles.sampling_pattern = 'TABULATED_SOBOL'
scene.cycles.light_sampling_threshold = 0.0
scene.cycles.use_adaptive_sampling = False
scene.cycles.use_light_tree = False
scene.cycles.blur_glossy = 0.0
scene.cycles.sample_clamp_indirect = 0.0
scene.view_settings.view_transform = 'Standard'
bpy.context.view_layer.update()

